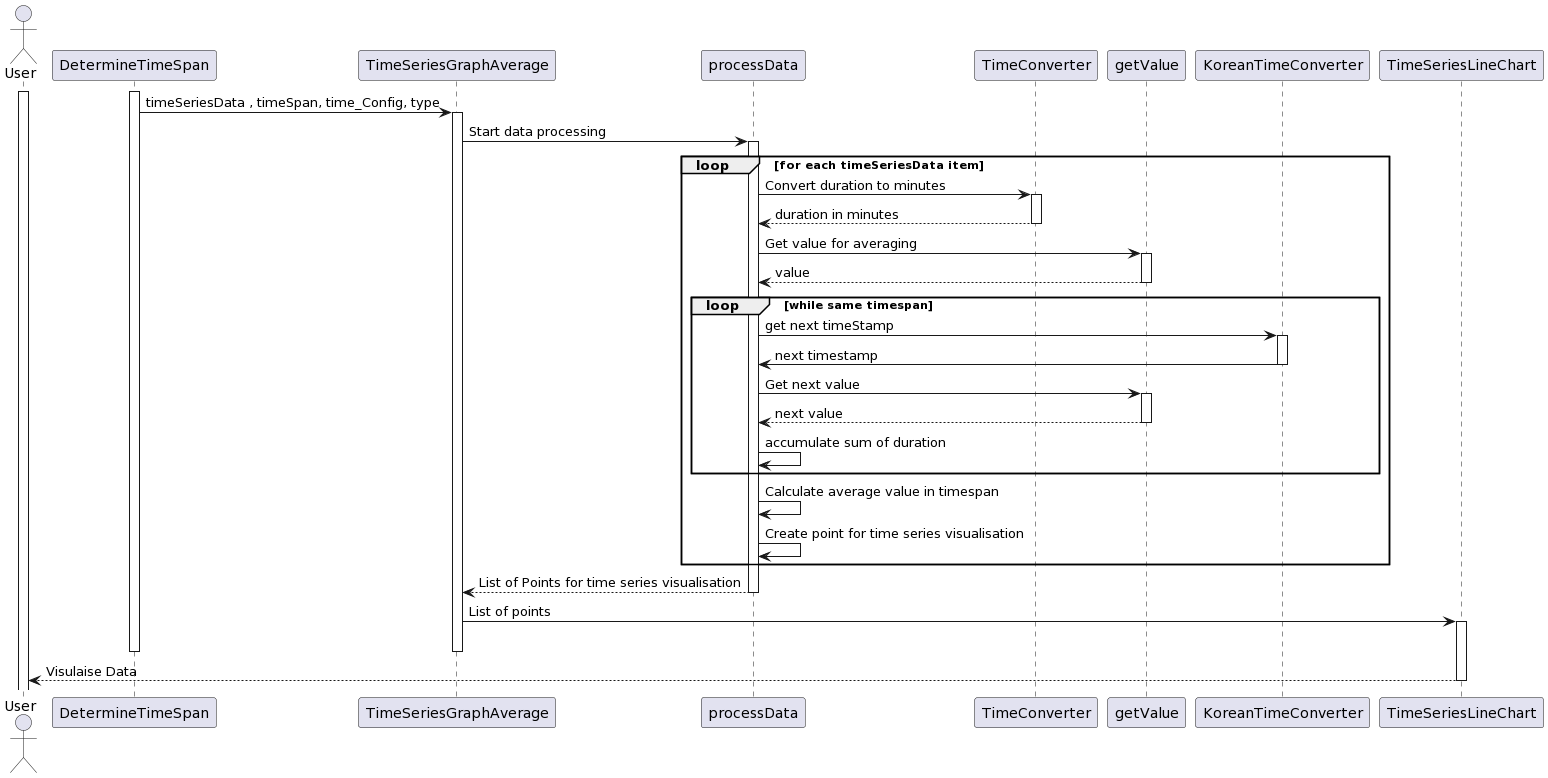

The diagram above was rendered by PlantUML. Its source (embedded in the PNG):
@startuml
actor User
participant DetermineTimeSpan
participant TimeSeriesGraphAverage
participant processData
participant TimeConverter
participant getValue
participant KoreanTimeConverter
participant TimeSeriesLineChart

activate User
activate DetermineTimeSpan
DetermineTimeSpan -> TimeSeriesGraphAverage : timeSeriesData , timeSpan, time_Config, type
Activate TimeSeriesGraphAverage

TimeSeriesGraphAverage -> processData : Start data processing
Activate processData
loop for each timeSeriesData item
    processData -> TimeConverter : Convert duration to minutes
    Activate TimeConverter
    TimeConverter --> processData : duration in minutes
    deactivate TimeConverter
    processData -> getValue : Get value for averaging
    activate getValue
    getValue --> processData: value
    deactivate getValue
    loop while same timespan
        processData -> KoreanTimeConverter : get next timeStamp
        activate KoreanTimeConverter
        KoreanTimeConverter -> processData: next timestamp
        deactivate KoreanTimeConverter
        processData -> getValue : Get next value
        activate getValue
        getValue --> processData: next value
        deactivate getValue
        processData -> processData: accumulate sum of duration
        
    end

    processData -> processData: Calculate average value in timespan
    processData -> processData: Create point for time series visualisation

end

processData --> TimeSeriesGraphAverage: List of Points for time series visualisation
deactivate processData
TimeSeriesGraphAverage -> TimeSeriesLineChart  : List of points
activate TimeSeriesLineChart 
deactivate TimeSeriesGraphAverage
deactivate DetermineTimeSpan
TimeSeriesLineChart --> User : Visulaise Data
deactivate TimeSeriesLineChart
@enduml